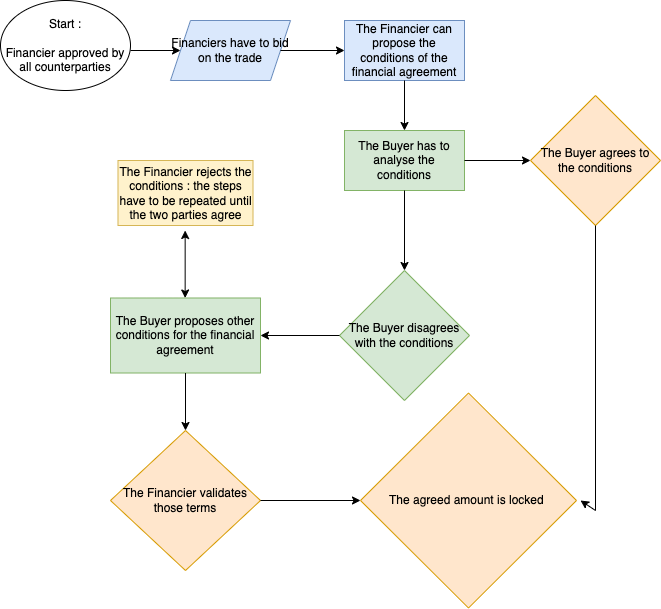

The diagram above was exported from draw.io. Its source (the exported page's mxGraphModel, read from the mxfile embedded in the PNG):
<mxGraphModel dx="822" dy="857" grid="1" gridSize="10" guides="1" tooltips="1" connect="1" arrows="1" fold="1" page="1" pageScale="1" pageWidth="827" pageHeight="1169" math="0" shadow="0">
  <root>
    <mxCell id="0" />
    <mxCell id="1" parent="0" />
    <mxCell id="KX5H3PqgtUycDwyfkiw4-3" value="Start :&lt;br&gt;&lt;br&gt;Financier approved by all counterparties" style="ellipse;whiteSpace=wrap;html=1;" vertex="1" parent="1">
      <mxGeometry x="10" y="40" width="130" height="90" as="geometry" />
    </mxCell>
    <mxCell id="KX5H3PqgtUycDwyfkiw4-4" value="" style="endArrow=classic;html=1;rounded=0;" edge="1" parent="1">
      <mxGeometry width="50" height="50" relative="1" as="geometry">
        <mxPoint x="140" y="90" as="sourcePoint" />
        <mxPoint x="190" y="90" as="targetPoint" />
      </mxGeometry>
    </mxCell>
    <mxCell id="KX5H3PqgtUycDwyfkiw4-5" value="Financiers have to bid on the trade" style="shape=parallelogram;perimeter=parallelogramPerimeter;whiteSpace=wrap;html=1;fixedSize=1;fillColor=#dae8fc;strokeColor=#6c8ebf;" vertex="1" parent="1">
      <mxGeometry x="180" y="60" width="120" height="60" as="geometry" />
    </mxCell>
    <mxCell id="KX5H3PqgtUycDwyfkiw4-6" value="" style="endArrow=classic;html=1;rounded=0;exitX=1;exitY=0.5;exitDx=0;exitDy=0;" edge="1" parent="1" source="KX5H3PqgtUycDwyfkiw4-5" target="KX5H3PqgtUycDwyfkiw4-7">
      <mxGeometry width="50" height="50" relative="1" as="geometry">
        <mxPoint x="230" y="230" as="sourcePoint" />
        <mxPoint x="340" y="90" as="targetPoint" />
      </mxGeometry>
    </mxCell>
    <mxCell id="KX5H3PqgtUycDwyfkiw4-7" value="The Financier can propose the conditions of the financial agreement" style="rounded=0;whiteSpace=wrap;html=1;fillColor=#dae8fc;strokeColor=#6c8ebf;" vertex="1" parent="1">
      <mxGeometry x="354" y="60" width="120" height="60" as="geometry" />
    </mxCell>
    <mxCell id="KX5H3PqgtUycDwyfkiw4-8" value="" style="endArrow=classic;html=1;rounded=0;exitX=0.5;exitY=1;exitDx=0;exitDy=0;" edge="1" parent="1" source="KX5H3PqgtUycDwyfkiw4-7" target="KX5H3PqgtUycDwyfkiw4-9">
      <mxGeometry width="50" height="50" relative="1" as="geometry">
        <mxPoint x="474" y="90" as="sourcePoint" />
        <mxPoint x="524" y="90" as="targetPoint" />
      </mxGeometry>
    </mxCell>
    <mxCell id="KX5H3PqgtUycDwyfkiw4-9" value="The Buyer has to analyse the conditions" style="rounded=0;whiteSpace=wrap;html=1;fillColor=#d5e8d4;strokeColor=#82b366;" vertex="1" parent="1">
      <mxGeometry x="354" y="170" width="120" height="60" as="geometry" />
    </mxCell>
    <mxCell id="KX5H3PqgtUycDwyfkiw4-10" value="" style="endArrow=classic;html=1;rounded=0;exitX=1;exitY=0.5;exitDx=0;exitDy=0;" edge="1" parent="1" source="KX5H3PqgtUycDwyfkiw4-9">
      <mxGeometry width="50" height="50" relative="1" as="geometry">
        <mxPoint x="390" y="390" as="sourcePoint" />
        <mxPoint x="540" y="200" as="targetPoint" />
      </mxGeometry>
    </mxCell>
    <mxCell id="KX5H3PqgtUycDwyfkiw4-13" value="The Buyer agrees to the conditions" style="rhombus;whiteSpace=wrap;html=1;fillColor=#ffe6cc;strokeColor=#d79b00;" vertex="1" parent="1">
      <mxGeometry x="540" y="135" width="130" height="130" as="geometry" />
    </mxCell>
    <mxCell id="KX5H3PqgtUycDwyfkiw4-14" value="" style="endArrow=classic;html=1;rounded=0;exitX=0.5;exitY=1;exitDx=0;exitDy=0;" edge="1" parent="1" source="KX5H3PqgtUycDwyfkiw4-9">
      <mxGeometry width="50" height="50" relative="1" as="geometry">
        <mxPoint x="390" y="390" as="sourcePoint" />
        <mxPoint x="414" y="310" as="targetPoint" />
      </mxGeometry>
    </mxCell>
    <mxCell id="KX5H3PqgtUycDwyfkiw4-15" value="The Buyer disagrees with the conditions" style="rhombus;whiteSpace=wrap;html=1;fillColor=#d5e8d4;strokeColor=#82b366;" vertex="1" parent="1">
      <mxGeometry x="349" y="310" width="130" height="130" as="geometry" />
    </mxCell>
    <mxCell id="KX5H3PqgtUycDwyfkiw4-16" value="" style="endArrow=classic;html=1;rounded=0;exitX=0;exitY=0.5;exitDx=0;exitDy=0;" edge="1" parent="1" source="KX5H3PqgtUycDwyfkiw4-15" target="KX5H3PqgtUycDwyfkiw4-17">
      <mxGeometry width="50" height="50" relative="1" as="geometry">
        <mxPoint x="340" y="370" as="sourcePoint" />
        <mxPoint x="280" y="375" as="targetPoint" />
      </mxGeometry>
    </mxCell>
    <mxCell id="KX5H3PqgtUycDwyfkiw4-17" value="The Buyer proposes other conditions for the financial agreement" style="rounded=0;whiteSpace=wrap;html=1;fillColor=#d5e8d4;strokeColor=#82b366;" vertex="1" parent="1">
      <mxGeometry x="120" y="337.5" width="150" height="75" as="geometry" />
    </mxCell>
    <mxCell id="KX5H3PqgtUycDwyfkiw4-18" value="" style="endArrow=classic;html=1;rounded=0;exitX=0.5;exitY=1;exitDx=0;exitDy=0;" edge="1" parent="1" source="KX5H3PqgtUycDwyfkiw4-17">
      <mxGeometry width="50" height="50" relative="1" as="geometry">
        <mxPoint x="260" y="370" as="sourcePoint" />
        <mxPoint x="195" y="470" as="targetPoint" />
      </mxGeometry>
    </mxCell>
    <mxCell id="KX5H3PqgtUycDwyfkiw4-19" value="The Financier validates those terms" style="rhombus;whiteSpace=wrap;html=1;fillColor=#ffe6cc;strokeColor=#d79b00;" vertex="1" parent="1">
      <mxGeometry x="120" y="470" width="150" height="140" as="geometry" />
    </mxCell>
    <mxCell id="KX5H3PqgtUycDwyfkiw4-20" value="" style="endArrow=classic;html=1;rounded=0;" edge="1" parent="1" target="KX5H3PqgtUycDwyfkiw4-21">
      <mxGeometry width="50" height="50" relative="1" as="geometry">
        <mxPoint x="270" y="540" as="sourcePoint" />
        <mxPoint x="330" y="540" as="targetPoint" />
      </mxGeometry>
    </mxCell>
    <mxCell id="KX5H3PqgtUycDwyfkiw4-21" value="The agreed amount is locked&amp;nbsp;" style="rhombus;whiteSpace=wrap;html=1;fillColor=#ffe6cc;strokeColor=#d79b00;" vertex="1" parent="1">
      <mxGeometry x="370" y="432.5" width="216" height="215" as="geometry" />
    </mxCell>
    <mxCell id="KX5H3PqgtUycDwyfkiw4-22" value="" style="endArrow=classic;startArrow=classic;html=1;rounded=0;" edge="1" parent="1">
      <mxGeometry width="50" height="50" relative="1" as="geometry">
        <mxPoint x="194.66" y="337.5" as="sourcePoint" />
        <mxPoint x="194.66" y="270" as="targetPoint" />
      </mxGeometry>
    </mxCell>
    <mxCell id="KX5H3PqgtUycDwyfkiw4-23" value="The Financier rejects the conditions : the steps have to be repeated until the two parties agree" style="rounded=0;whiteSpace=wrap;html=1;fillColor=#fff2cc;strokeColor=#d6b656;" vertex="1" parent="1">
      <mxGeometry x="127.5" y="200" width="135" height="65" as="geometry" />
    </mxCell>
    <mxCell id="KX5H3PqgtUycDwyfkiw4-25" value="" style="endArrow=classic;html=1;rounded=0;exitX=0.5;exitY=1;exitDx=0;exitDy=0;" edge="1" parent="1" source="KX5H3PqgtUycDwyfkiw4-13">
      <mxGeometry width="50" height="50" relative="1" as="geometry">
        <mxPoint x="280" y="360" as="sourcePoint" />
        <mxPoint x="590" y="540" as="targetPoint" />
        <Array as="points">
          <mxPoint x="605" y="550" />
        </Array>
      </mxGeometry>
    </mxCell>
  </root>
</mxGraphModel>